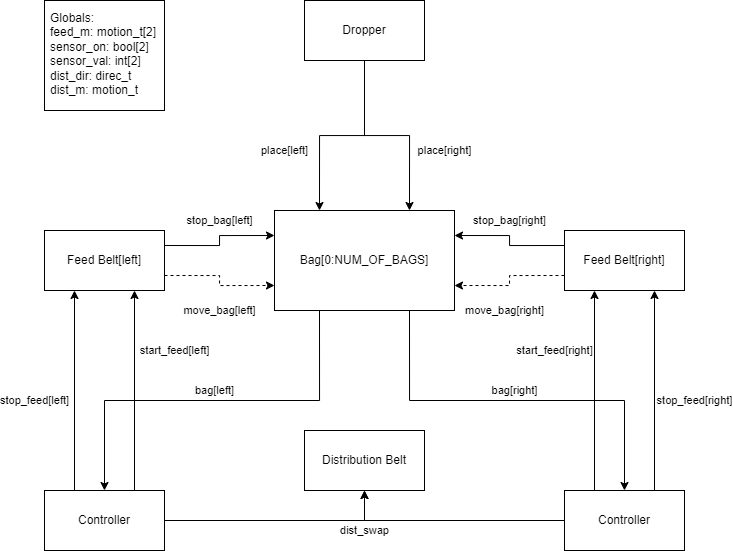

The diagram above was exported from draw.io. Its source (the exported page's mxGraphModel, read from the mxfile embedded in the PNG):
<mxGraphModel dx="1366" dy="910" grid="1" gridSize="10" guides="1" tooltips="1" connect="1" arrows="1" fold="1" page="1" pageScale="1" pageWidth="850" pageHeight="1100" math="0" shadow="0" extFonts="Permanent Marker^https://fonts.googleapis.com/css?family=Permanent+Marker">
  <root>
    <mxCell id="0" />
    <mxCell id="1" parent="0" />
    <mxCell id="QVgthP9FrfB6wMeQJFfC-25" value="bag[left]" style="edgeStyle=orthogonalEdgeStyle;rounded=0;orthogonalLoop=1;jettySize=auto;html=1;exitX=0.25;exitY=1;exitDx=0;exitDy=0;entryX=0.5;entryY=0;entryDx=0;entryDy=0;labelBackgroundColor=none;" edge="1" parent="1" source="QVgthP9FrfB6wMeQJFfC-1" target="QVgthP9FrfB6wMeQJFfC-6">
      <mxGeometry x="-0.0125" y="-10" relative="1" as="geometry">
        <mxPoint as="offset" />
      </mxGeometry>
    </mxCell>
    <mxCell id="QVgthP9FrfB6wMeQJFfC-26" value="bag[right]" style="edgeStyle=orthogonalEdgeStyle;rounded=0;orthogonalLoop=1;jettySize=auto;html=1;exitX=0.75;exitY=1;exitDx=0;exitDy=0;entryX=0.5;entryY=0;entryDx=0;entryDy=0;labelBackgroundColor=none;" edge="1" parent="1" source="QVgthP9FrfB6wMeQJFfC-1" target="QVgthP9FrfB6wMeQJFfC-20">
      <mxGeometry x="-0.0128" y="10" relative="1" as="geometry">
        <mxPoint as="offset" />
      </mxGeometry>
    </mxCell>
    <mxCell id="QVgthP9FrfB6wMeQJFfC-1" value="Bag[0:NUM_OF_BAGS]" style="rounded=0;whiteSpace=wrap;html=1;" vertex="1" parent="1">
      <mxGeometry x="360" y="300" width="180" height="100" as="geometry" />
    </mxCell>
    <mxCell id="QVgthP9FrfB6wMeQJFfC-3" value="place[left]" style="edgeStyle=orthogonalEdgeStyle;rounded=0;orthogonalLoop=1;jettySize=auto;html=1;entryX=0.25;entryY=0;entryDx=0;entryDy=0;labelBackgroundColor=none;" edge="1" parent="1" source="QVgthP9FrfB6wMeQJFfC-2" target="QVgthP9FrfB6wMeQJFfC-1">
      <mxGeometry x="0.3847" y="-35" relative="1" as="geometry">
        <mxPoint as="offset" />
      </mxGeometry>
    </mxCell>
    <mxCell id="QVgthP9FrfB6wMeQJFfC-4" value="place[right]" style="edgeStyle=orthogonalEdgeStyle;rounded=0;orthogonalLoop=1;jettySize=auto;html=1;exitX=0.5;exitY=1;exitDx=0;exitDy=0;entryX=0.75;entryY=0;entryDx=0;entryDy=0;labelBackgroundColor=none;" edge="1" parent="1" source="QVgthP9FrfB6wMeQJFfC-2" target="QVgthP9FrfB6wMeQJFfC-1">
      <mxGeometry x="0.3845" y="35" relative="1" as="geometry">
        <mxPoint as="offset" />
      </mxGeometry>
    </mxCell>
    <mxCell id="QVgthP9FrfB6wMeQJFfC-2" value="Dropper" style="rounded=0;whiteSpace=wrap;html=1;" vertex="1" parent="1">
      <mxGeometry x="390" y="90" width="120" height="60" as="geometry" />
    </mxCell>
    <mxCell id="QVgthP9FrfB6wMeQJFfC-12" value="stop_bag[right]" style="edgeStyle=orthogonalEdgeStyle;rounded=0;orthogonalLoop=1;jettySize=auto;html=1;exitX=0;exitY=0.25;exitDx=0;exitDy=0;entryX=1;entryY=0.25;entryDx=0;entryDy=0;labelBackgroundColor=none;" edge="1" parent="1" source="QVgthP9FrfB6wMeQJFfC-5" target="QVgthP9FrfB6wMeQJFfC-1">
      <mxGeometry x="0.0833" y="-15" relative="1" as="geometry">
        <mxPoint as="offset" />
      </mxGeometry>
    </mxCell>
    <mxCell id="QVgthP9FrfB6wMeQJFfC-13" value="move_bag[right]" style="edgeStyle=orthogonalEdgeStyle;rounded=0;orthogonalLoop=1;jettySize=auto;html=1;exitX=0;exitY=0.75;exitDx=0;exitDy=0;entryX=1;entryY=0.75;entryDx=0;entryDy=0;dashed=1;" edge="1" parent="1" source="QVgthP9FrfB6wMeQJFfC-5" target="QVgthP9FrfB6wMeQJFfC-1">
      <mxGeometry x="0.1667" y="25" relative="1" as="geometry">
        <mxPoint as="offset" />
      </mxGeometry>
    </mxCell>
    <mxCell id="QVgthP9FrfB6wMeQJFfC-5" value="Feed Belt[right]" style="rounded=0;whiteSpace=wrap;html=1;" vertex="1" parent="1">
      <mxGeometry x="650" y="320" width="120" height="60" as="geometry" />
    </mxCell>
    <mxCell id="QVgthP9FrfB6wMeQJFfC-18" value="stop_feed[left]" style="edgeStyle=orthogonalEdgeStyle;rounded=0;orthogonalLoop=1;jettySize=auto;html=1;exitX=0.25;exitY=0;exitDx=0;exitDy=0;entryX=0.25;entryY=1;entryDx=0;entryDy=0;labelBackgroundColor=none;" edge="1" parent="1" source="QVgthP9FrfB6wMeQJFfC-6" target="QVgthP9FrfB6wMeQJFfC-7">
      <mxGeometry x="-0.1" y="40" relative="1" as="geometry">
        <mxPoint as="offset" />
      </mxGeometry>
    </mxCell>
    <mxCell id="QVgthP9FrfB6wMeQJFfC-19" value="start_feed[left]" style="edgeStyle=orthogonalEdgeStyle;rounded=0;orthogonalLoop=1;jettySize=auto;html=1;exitX=0.75;exitY=0;exitDx=0;exitDy=0;entryX=0.75;entryY=1;entryDx=0;entryDy=0;labelBackgroundColor=none;" edge="1" parent="1" source="QVgthP9FrfB6wMeQJFfC-6" target="QVgthP9FrfB6wMeQJFfC-7">
      <mxGeometry x="0.4" y="-40" relative="1" as="geometry">
        <mxPoint as="offset" />
      </mxGeometry>
    </mxCell>
    <mxCell id="QVgthP9FrfB6wMeQJFfC-23" style="edgeStyle=orthogonalEdgeStyle;rounded=0;orthogonalLoop=1;jettySize=auto;html=1;exitX=1;exitY=0.5;exitDx=0;exitDy=0;entryX=0.5;entryY=1;entryDx=0;entryDy=0;" edge="1" parent="1" source="QVgthP9FrfB6wMeQJFfC-6" target="QVgthP9FrfB6wMeQJFfC-8">
      <mxGeometry relative="1" as="geometry" />
    </mxCell>
    <mxCell id="QVgthP9FrfB6wMeQJFfC-6" value="Controller" style="rounded=0;whiteSpace=wrap;html=1;" vertex="1" parent="1">
      <mxGeometry x="130" y="580" width="120" height="60" as="geometry" />
    </mxCell>
    <mxCell id="QVgthP9FrfB6wMeQJFfC-14" value="stop_bag[left]" style="edgeStyle=orthogonalEdgeStyle;rounded=0;orthogonalLoop=1;jettySize=auto;html=1;exitX=1;exitY=0.25;exitDx=0;exitDy=0;entryX=0;entryY=0.25;entryDx=0;entryDy=0;labelBackgroundColor=none;" edge="1" parent="1" source="QVgthP9FrfB6wMeQJFfC-7" target="QVgthP9FrfB6wMeQJFfC-1">
      <mxGeometry x="0.0833" y="15" relative="1" as="geometry">
        <mxPoint as="offset" />
      </mxGeometry>
    </mxCell>
    <mxCell id="QVgthP9FrfB6wMeQJFfC-15" value="move_bag[left]" style="edgeStyle=orthogonalEdgeStyle;rounded=0;orthogonalLoop=1;jettySize=auto;html=1;exitX=1;exitY=0.75;exitDx=0;exitDy=0;entryX=0;entryY=0.75;entryDx=0;entryDy=0;dashed=1;labelBackgroundColor=none;" edge="1" parent="1" source="QVgthP9FrfB6wMeQJFfC-7" target="QVgthP9FrfB6wMeQJFfC-1">
      <mxGeometry x="0.0833" y="25" relative="1" as="geometry">
        <mxPoint y="50" as="offset" />
      </mxGeometry>
    </mxCell>
    <mxCell id="QVgthP9FrfB6wMeQJFfC-7" value="Feed Belt[left]" style="rounded=0;whiteSpace=wrap;html=1;" vertex="1" parent="1">
      <mxGeometry x="130" y="320" width="120" height="60" as="geometry" />
    </mxCell>
    <mxCell id="QVgthP9FrfB6wMeQJFfC-8" value="Distribution Belt" style="rounded=0;whiteSpace=wrap;html=1;" vertex="1" parent="1">
      <mxGeometry x="390" y="520" width="120" height="60" as="geometry" />
    </mxCell>
    <mxCell id="QVgthP9FrfB6wMeQJFfC-21" value="start_feed[right]" style="edgeStyle=orthogonalEdgeStyle;rounded=0;orthogonalLoop=1;jettySize=auto;html=1;exitX=0.25;exitY=0;exitDx=0;exitDy=0;entryX=0.25;entryY=1;entryDx=0;entryDy=0;labelBackgroundColor=none;" edge="1" parent="1" source="QVgthP9FrfB6wMeQJFfC-20" target="QVgthP9FrfB6wMeQJFfC-5">
      <mxGeometry x="0.4" y="40" relative="1" as="geometry">
        <mxPoint as="offset" />
      </mxGeometry>
    </mxCell>
    <mxCell id="QVgthP9FrfB6wMeQJFfC-22" value="stop_feed[right]" style="edgeStyle=orthogonalEdgeStyle;rounded=0;orthogonalLoop=1;jettySize=auto;html=1;exitX=0.75;exitY=0;exitDx=0;exitDy=0;entryX=0.75;entryY=1;entryDx=0;entryDy=0;labelBackgroundColor=none;" edge="1" parent="1" source="QVgthP9FrfB6wMeQJFfC-20" target="QVgthP9FrfB6wMeQJFfC-5">
      <mxGeometry x="-0.1" y="-40" relative="1" as="geometry">
        <mxPoint as="offset" />
      </mxGeometry>
    </mxCell>
    <mxCell id="QVgthP9FrfB6wMeQJFfC-24" value="dist_swap" style="edgeStyle=orthogonalEdgeStyle;rounded=0;orthogonalLoop=1;jettySize=auto;html=1;exitX=0;exitY=0.5;exitDx=0;exitDy=0;entryX=0.5;entryY=1;entryDx=0;entryDy=0;labelBackgroundColor=none;" edge="1" parent="1" source="QVgthP9FrfB6wMeQJFfC-20" target="QVgthP9FrfB6wMeQJFfC-8">
      <mxGeometry x="0.7391" y="-10" relative="1" as="geometry">
        <mxPoint x="-10" y="10" as="offset" />
      </mxGeometry>
    </mxCell>
    <mxCell id="QVgthP9FrfB6wMeQJFfC-20" value="Controller" style="rounded=0;whiteSpace=wrap;html=1;" vertex="1" parent="1">
      <mxGeometry x="650" y="580" width="120" height="60" as="geometry" />
    </mxCell>
    <mxCell id="QVgthP9FrfB6wMeQJFfC-27" value="Globals:&lt;div&gt;&lt;div&gt;feed_m: motion_t[2]&lt;br&gt;&lt;span style=&quot;background-color: initial;&quot;&gt;sensor_on: bool[2]&lt;/span&gt;&lt;/div&gt;&lt;div&gt;sensor_val: int[2]&lt;/div&gt;&lt;/div&gt;&lt;div&gt;dist_dir: direc_t&lt;/div&gt;&lt;div&gt;dist_m: motion_t&lt;/div&gt;" style="rounded=0;whiteSpace=wrap;html=1;align=left;spacingTop=4;spacingLeft=4;verticalAlign=top;" vertex="1" parent="1">
      <mxGeometry x="130" y="90" width="120" height="110" as="geometry" />
    </mxCell>
  </root>
</mxGraphModel>